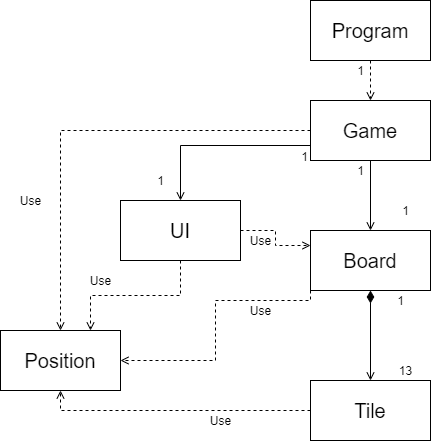

The diagram above was exported from draw.io. Its source (the exported page's mxGraphModel, read from the mxfile embedded in the PNG):
<mxGraphModel dx="1422" dy="800" grid="1" gridSize="10" guides="1" tooltips="1" connect="1" arrows="1" fold="1" page="1" pageScale="1" pageWidth="850" pageHeight="1100" math="0" shadow="0">
  <root>
    <mxCell id="0" />
    <mxCell id="1" parent="0" />
    <mxCell id="197N0GwMVMpjM2S3jkdX-1" value="&lt;font style=&quot;font-size: 20px&quot;&gt;Position&lt;/font&gt;" style="rounded=0;whiteSpace=wrap;html=1;" parent="1" vertex="1">
      <mxGeometry x="50" y="350" width="120" height="60" as="geometry" />
    </mxCell>
    <mxCell id="197N0GwMVMpjM2S3jkdX-13" style="edgeStyle=orthogonalEdgeStyle;rounded=0;orthogonalLoop=1;jettySize=auto;html=1;exitX=0.5;exitY=0;exitDx=0;exitDy=0;entryX=0.5;entryY=1;entryDx=0;entryDy=0;endArrow=diamondThin;endFill=1;startArrow=open;startFill=0;strokeWidth=1;endSize=10;" parent="1" source="197N0GwMVMpjM2S3jkdX-2" target="197N0GwMVMpjM2S3jkdX-4" edge="1">
      <mxGeometry relative="1" as="geometry" />
    </mxCell>
    <mxCell id="197N0GwMVMpjM2S3jkdX-16" style="edgeStyle=orthogonalEdgeStyle;rounded=0;orthogonalLoop=1;jettySize=auto;html=1;exitX=0;exitY=0.5;exitDx=0;exitDy=0;entryX=0.5;entryY=1;entryDx=0;entryDy=0;dashed=1;startArrow=none;startFill=0;endArrow=open;endFill=0;" parent="1" source="197N0GwMVMpjM2S3jkdX-2" target="197N0GwMVMpjM2S3jkdX-1" edge="1">
      <mxGeometry relative="1" as="geometry" />
    </mxCell>
    <mxCell id="197N0GwMVMpjM2S3jkdX-2" value="&lt;font style=&quot;font-size: 20px&quot;&gt;Tile&lt;/font&gt;" style="rounded=0;whiteSpace=wrap;html=1;" parent="1" vertex="1">
      <mxGeometry x="360" y="400" width="120" height="60" as="geometry" />
    </mxCell>
    <mxCell id="197N0GwMVMpjM2S3jkdX-8" style="edgeStyle=orthogonalEdgeStyle;rounded=0;orthogonalLoop=1;jettySize=auto;html=1;exitX=0.5;exitY=1;exitDx=0;exitDy=0;dashed=1;endArrow=open;endFill=0;" parent="1" source="197N0GwMVMpjM2S3jkdX-3" target="197N0GwMVMpjM2S3jkdX-6" edge="1">
      <mxGeometry relative="1" as="geometry" />
    </mxCell>
    <mxCell id="197N0GwMVMpjM2S3jkdX-3" value="&lt;font style=&quot;font-size: 20px&quot;&gt;Program&lt;/font&gt;" style="rounded=0;whiteSpace=wrap;html=1;" parent="1" vertex="1">
      <mxGeometry x="360" y="20" width="120" height="60" as="geometry" />
    </mxCell>
    <mxCell id="197N0GwMVMpjM2S3jkdX-15" style="edgeStyle=orthogonalEdgeStyle;rounded=0;orthogonalLoop=1;jettySize=auto;html=1;exitX=0;exitY=0.5;exitDx=0;exitDy=0;entryX=1;entryY=0.5;entryDx=0;entryDy=0;dashed=1;startArrow=none;startFill=0;endArrow=open;endFill=0;" parent="1" source="197N0GwMVMpjM2S3jkdX-4" target="197N0GwMVMpjM2S3jkdX-1" edge="1">
      <mxGeometry relative="1" as="geometry">
        <Array as="points">
          <mxPoint x="360" y="320" />
          <mxPoint x="265" y="320" />
          <mxPoint x="265" y="380" />
        </Array>
      </mxGeometry>
    </mxCell>
    <mxCell id="197N0GwMVMpjM2S3jkdX-4" value="&lt;font style=&quot;font-size: 20px&quot;&gt;Board&lt;/font&gt;&lt;span style=&quot;color: rgba(0 , 0 , 0 , 0) ; font-family: monospace ; font-size: 0px&quot;&gt;%3CmxGraphModel%3E%3Croot%3E%3CmxCell%20id%3D%220%22%2F%3E%3CmxCell%20id%3D%221%22%20parent%3D%220%22%2F%3E%3CmxCell%20id%3D%222%22%20value%3D%22%26lt%3Bfont%20style%3D%26quot%3Bfont-size%3A%2020px%26quot%3B%26gt%3BPosition%26lt%3B%2Ffont%26gt%3B%22%20style%3D%22rounded%3D0%3BwhiteSpace%3Dwrap%3Bhtml%3D1%3B%22%20vertex%3D%221%22%20parent%3D%221%22%3E%3CmxGeometry%20x%3D%22160%22%20y%3D%22140%22%20width%3D%22120%22%20height%3D%2260%22%20as%3D%22geometry%22%2F%3E%3C%2FmxCell%3E%3C%2Froot%3E%3C%2FmxGraphModel%3E&lt;/span&gt;" style="rounded=0;whiteSpace=wrap;html=1;" parent="1" vertex="1">
      <mxGeometry x="360" y="250" width="120" height="60" as="geometry" />
    </mxCell>
    <mxCell id="197N0GwMVMpjM2S3jkdX-11" style="edgeStyle=orthogonalEdgeStyle;rounded=0;orthogonalLoop=1;jettySize=auto;html=1;exitX=0.5;exitY=1;exitDx=0;exitDy=0;endArrow=open;endFill=0;" parent="1" source="197N0GwMVMpjM2S3jkdX-6" target="197N0GwMVMpjM2S3jkdX-4" edge="1">
      <mxGeometry relative="1" as="geometry" />
    </mxCell>
    <mxCell id="197N0GwMVMpjM2S3jkdX-12" style="edgeStyle=orthogonalEdgeStyle;rounded=0;orthogonalLoop=1;jettySize=auto;html=1;exitX=0;exitY=0.75;exitDx=0;exitDy=0;entryX=0.5;entryY=0;entryDx=0;entryDy=0;endArrow=open;endFill=0;" parent="1" source="197N0GwMVMpjM2S3jkdX-6" target="197N0GwMVMpjM2S3jkdX-7" edge="1">
      <mxGeometry relative="1" as="geometry" />
    </mxCell>
    <mxCell id="197N0GwMVMpjM2S3jkdX-14" style="edgeStyle=orthogonalEdgeStyle;rounded=0;orthogonalLoop=1;jettySize=auto;html=1;exitX=0;exitY=0.5;exitDx=0;exitDy=0;entryX=0.5;entryY=0;entryDx=0;entryDy=0;startArrow=none;startFill=0;endArrow=open;endFill=0;dashed=1;" parent="1" source="197N0GwMVMpjM2S3jkdX-6" target="197N0GwMVMpjM2S3jkdX-1" edge="1">
      <mxGeometry relative="1" as="geometry" />
    </mxCell>
    <mxCell id="197N0GwMVMpjM2S3jkdX-6" value="&lt;span style=&quot;font-size: 20px&quot;&gt;Game&lt;/span&gt;" style="rounded=0;whiteSpace=wrap;html=1;" parent="1" vertex="1">
      <mxGeometry x="360" y="120" width="120" height="60" as="geometry" />
    </mxCell>
    <mxCell id="_9NX2c4PVAVpBZLZJTNW-1" style="edgeStyle=orthogonalEdgeStyle;rounded=0;orthogonalLoop=1;jettySize=auto;html=1;exitX=0.5;exitY=1;exitDx=0;exitDy=0;entryX=0.75;entryY=0;entryDx=0;entryDy=0;endArrow=open;endFill=0;dashed=1;" parent="1" source="197N0GwMVMpjM2S3jkdX-7" target="197N0GwMVMpjM2S3jkdX-1" edge="1">
      <mxGeometry relative="1" as="geometry" />
    </mxCell>
    <mxCell id="_9NX2c4PVAVpBZLZJTNW-16" style="edgeStyle=orthogonalEdgeStyle;rounded=0;orthogonalLoop=1;jettySize=auto;html=1;exitX=1;exitY=0.5;exitDx=0;exitDy=0;entryX=0;entryY=0.25;entryDx=0;entryDy=0;dashed=1;endArrow=open;endFill=0;" parent="1" source="197N0GwMVMpjM2S3jkdX-7" target="197N0GwMVMpjM2S3jkdX-4" edge="1">
      <mxGeometry relative="1" as="geometry" />
    </mxCell>
    <mxCell id="197N0GwMVMpjM2S3jkdX-7" value="&lt;span style=&quot;font-size: 20px&quot;&gt;UI&lt;/span&gt;" style="rounded=0;whiteSpace=wrap;html=1;" parent="1" vertex="1">
      <mxGeometry x="170" y="220" width="120" height="60" as="geometry" />
    </mxCell>
    <mxCell id="_9NX2c4PVAVpBZLZJTNW-2" value="1" style="text;html=1;align=center;verticalAlign=middle;resizable=0;points=[];autosize=1;" parent="1" vertex="1">
      <mxGeometry x="445" y="220" width="20" height="20" as="geometry" />
    </mxCell>
    <mxCell id="_9NX2c4PVAVpBZLZJTNW-4" value="Use" style="text;html=1;align=center;verticalAlign=middle;resizable=0;points=[];autosize=1;" parent="1" vertex="1">
      <mxGeometry x="250" y="430" width="40" height="20" as="geometry" />
    </mxCell>
    <mxCell id="_9NX2c4PVAVpBZLZJTNW-7" value="Use" style="text;html=1;align=center;verticalAlign=middle;resizable=0;points=[];autosize=1;" parent="1" vertex="1">
      <mxGeometry x="290" y="250" width="40" height="20" as="geometry" />
    </mxCell>
    <mxCell id="_9NX2c4PVAVpBZLZJTNW-8" value="Use" style="text;html=1;align=center;verticalAlign=middle;resizable=0;points=[];autosize=1;" parent="1" vertex="1">
      <mxGeometry x="290" y="320" width="40" height="20" as="geometry" />
    </mxCell>
    <mxCell id="_9NX2c4PVAVpBZLZJTNW-10" value="Use" style="text;html=1;align=center;verticalAlign=middle;resizable=0;points=[];autosize=1;" parent="1" vertex="1">
      <mxGeometry x="60" y="210" width="40" height="20" as="geometry" />
    </mxCell>
    <mxCell id="_9NX2c4PVAVpBZLZJTNW-11" value="13" style="text;html=1;align=center;verticalAlign=middle;resizable=0;points=[];autosize=1;" parent="1" vertex="1">
      <mxGeometry x="440" y="380" width="30" height="20" as="geometry" />
    </mxCell>
    <mxCell id="_9NX2c4PVAVpBZLZJTNW-12" value="1" style="text;html=1;align=center;verticalAlign=middle;resizable=0;points=[];autosize=1;" parent="1" vertex="1">
      <mxGeometry x="440" y="310" width="20" height="20" as="geometry" />
    </mxCell>
    <mxCell id="_9NX2c4PVAVpBZLZJTNW-13" value="1" style="text;html=1;align=center;verticalAlign=middle;resizable=0;points=[];autosize=1;" parent="1" vertex="1">
      <mxGeometry x="400" y="180" width="20" height="20" as="geometry" />
    </mxCell>
    <mxCell id="_9NX2c4PVAVpBZLZJTNW-21" value="1" style="text;html=1;align=center;verticalAlign=middle;resizable=0;points=[];autosize=1;" parent="1" vertex="1">
      <mxGeometry x="400" y="80" width="20" height="20" as="geometry" />
    </mxCell>
    <mxCell id="_9NX2c4PVAVpBZLZJTNW-14" value="1" style="text;html=1;align=center;verticalAlign=middle;resizable=0;points=[];autosize=1;" parent="1" vertex="1">
      <mxGeometry x="330" y="161" width="47" height="29" as="geometry" />
    </mxCell>
    <mxCell id="_9NX2c4PVAVpBZLZJTNW-17" value="&amp;nbsp;" style="text;html=1;align=center;verticalAlign=middle;resizable=0;points=[];autosize=1;" parent="_9NX2c4PVAVpBZLZJTNW-14" vertex="1">
      <mxGeometry x="10" width="20" height="20" as="geometry" />
    </mxCell>
    <mxCell id="_9NX2c4PVAVpBZLZJTNW-18" value="&amp;nbsp;" style="text;html=1;align=center;verticalAlign=middle;resizable=0;points=[];autosize=1;" parent="_9NX2c4PVAVpBZLZJTNW-14" vertex="1">
      <mxGeometry x="117" y="9" width="20" height="20" as="geometry" />
    </mxCell>
    <mxCell id="_9NX2c4PVAVpBZLZJTNW-15" value="1" style="text;html=1;align=center;verticalAlign=middle;resizable=0;points=[];autosize=1;" parent="1" vertex="1">
      <mxGeometry x="200" y="190" width="20" height="20" as="geometry" />
    </mxCell>
    <mxCell id="_9NX2c4PVAVpBZLZJTNW-23" value="Use" style="text;html=1;align=center;verticalAlign=middle;resizable=0;points=[];autosize=1;" parent="1" vertex="1">
      <mxGeometry x="130" y="290" width="40" height="20" as="geometry" />
    </mxCell>
  </root>
</mxGraphModel>